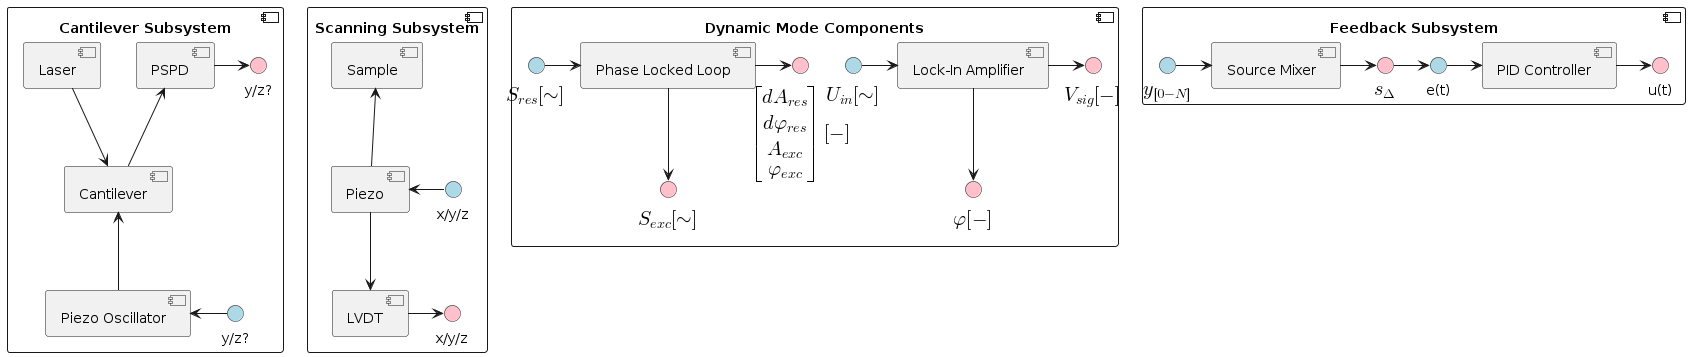

The diagram above was rendered by PlantUML. Its source (embedded in the PNG):
@startuml
!include style.puml
!includesub cantilever_subsystem.puml!component
!includesub scanning_subsystem.puml!component
component "Dynamic Mode Components" as dynamic_mode_components {
  !includesub lockin_simple.puml!component
  !includesub pll_simple.puml!component
}
component "Feedback Subsystem" as feedback_subsystem {
  !includesub source_mixer_simple.puml!component
  !includesub pid_simple.puml!component

  s_del -> e_t
}

@enduml